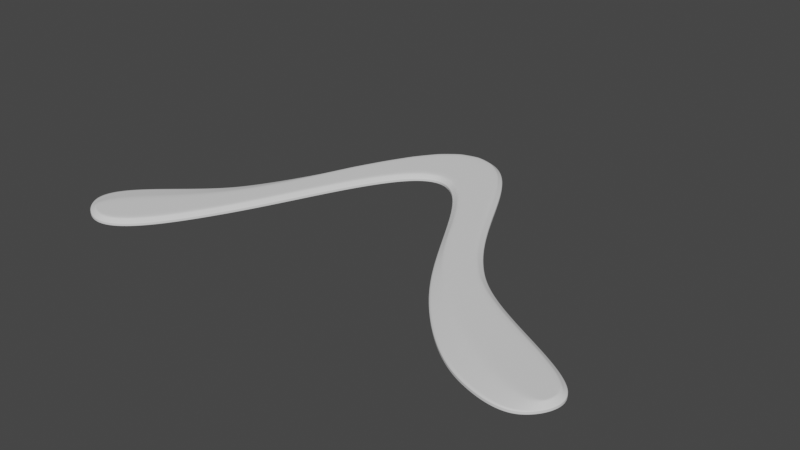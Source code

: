 # Source: asymmetric-vee-hook.blend  (saved by Blender 3.5.10; exported with 4.5.12 LTS)
import bpy
from mathutils import Matrix  # noqa: F401  (used for matrix-valued properties, if any)

bpy.ops.wm.read_factory_settings(use_empty=True)
scene = bpy.context.scene
scene.name = 'Scene'

# ---- collections
col_collection = bpy.data.collections.new('Collection'); scene.collection.children.link(col_collection)

# ---- world
world_world = bpy.data.worlds.new('World'); scene.world = world_world
world_world.use_nodes = True; world_world.node_tree.nodes.clear()
_N = world_world.node_tree.nodes; _L = world_world.node_tree.links
n0 = _N.new('ShaderNodeOutputWorld'); n0.name = 'World Output'; n0.location = (300, 300)
n1 = _N.new('ShaderNodeBackground'); n1.name = 'Background'; n1.location = (10, 300)
n1.inputs[0].default_value = (0.05088, 0.05088, 0.05088, 1.0)
_L.new(n1.outputs[0], n0.inputs[0])
n0.is_active_output = True
world_world.color = (0.05088, 0.05088, 0.05088)
world_world.use_sun_shadow = False
world_world.sun_shadow_jitter_overblur = 0.0

# ---- meshes
me_mesh = bpy.data.meshes.new('Mesh')
me_mesh.from_pydata([(-0.07905, 0.1097, 0.0), (-0.06842, 0.1277, 0.0), (-0.05896, 0.1469, 0.0), (-0.05019, 0.1661, 0.0), (-0.04164, 0.1844, 0.0), (-0.03283, 0.2005, 0.0), (-0.02327, 0.2134, 0.0), (-0.01249, 0.2219, 0.0), (7.451e-10, 0.225, 0.0), (0.01238, 0.2218, 0.0), (0.02295, 0.2131, 0.0), (0.03232, 0.2, 0.0), (0.04111, 0.1839, 0.0), (0.04994, 0.1658, 0.0), (0.05943, 0.1471, 0.0), (0.07021, 0.129, 0.0), (0.08288, 0.1126, 0.0), (0.09537, 0.1018, 0.0), (0.1106, 0.09208, 0.0), (0.127, 0.08321, 0.0), (0.1426, 0.07493, 0.0), (0.1557, 0.06699, 0.0), (0.1646, 0.05911, 0.0), (0.1675, 0.05105, 0.0), (0.1644, 0.04141, 0.0), (0.1555, 0.03253, 0.0), (0.1433, 0.03181, 0.0), (0.1313, 0.03476, 0.0), (0.1198, 0.03925, 0.0), (0.1082, 0.04654, 0.0), (0.09653, 0.05622, 0.0), (0.08513, 0.06783, 0.0), (0.07417, 0.08094, 0.0), (0.06379, 0.0959, 0.0), (0.05395, 0.1126, 0.0), (0.04454, 0.1298, 0.0), (0.03544, 0.1465, 0.0), (0.02654, 0.1615, 0.0), (0.01774, 0.1736, 0.0), (0.008933, 0.1817, 0.0), (7.451e-10, 0.1846, 0.0), (-0.008805, 0.1819, 0.0), (-0.0172, 0.1743, 0.0), (-0.02524, 0.1628, 0.0), (-0.03299, 0.1486, 0.0), (-0.04051, 0.1327, 0.0), (-0.04786, 0.1159, 0.0), (-0.05511, 0.09952, 0.0), (-0.06231, 0.08442, 0.0), (-0.06952, 0.07069, 0.0), (-0.07681, 0.05808, 0.0), (-0.08423, 0.04718, 0.0), (-0.09185, 0.03857, 0.0), (-0.09973, 0.03281, 0.0), (-0.1079, 0.03049, 0.0), (-0.1165, 0.03219, 0.0), (-0.1255, 0.03848, 0.0), (-0.1314, 0.04715, 0.0), (-0.1313, 0.05564, 0.0), (-0.1266, 0.06406, 0.0), (-0.1185, 0.07256, 0.0), (-0.1084, 0.08125, 0.0), (-0.09757, 0.09025, 0.0), (-0.08736, 0.0997, 0.0), (-0.06911, 0.1121, 0.0), (-0.06161, 0.1286, 0.0), (-0.05453, 0.1464, 0.0), (-0.04744, 0.1649, 0.0), (-0.03894, 0.183, 0.0), (-0.03027, 0.1988, 0.0), (-0.02107, 0.2112, 0.0), (-0.01112, 0.2191, 0.0), (-1.369e-05, 0.2219, 0.0), (0.01097, 0.219, 0.0), (0.02071, 0.211, 0.0), (0.02974, 0.1984, 0.0), (0.03841, 0.1825, 0.0), (0.04723, 0.1645, 0.0), (0.05677, 0.1456, 0.0), (0.06769, 0.1273, 0.0), (0.08067, 0.1105, 0.0), (0.09355, 0.09935, 0.0), (0.1091, 0.08946, 0.0), (0.1255, 0.08054, 0.0), (0.1411, 0.0723, 0.0), (0.1539, 0.06453, 0.0), (0.162, 0.05735, 0.0), (0.1641, 0.05134, 0.0), (0.1621, 0.04352, 0.0), (0.1562, 0.04224, 0.0), (0.1474, 0.04337, 0.0), (0.1347, 0.04809, 0.0), (0.1226, 0.05449, 0.0), (0.1097, 0.06214, 0.0), (0.09696, 0.07173, 0.0), (0.08552, 0.08212, 0.0), (0.07444, 0.09313, 0.0), (0.06402, 0.1051, 0.0), (0.05461, 0.1184, 0.0), (0.04599, 0.1328, 0.0), (0.03807, 0.148, 0.0), (0.02908, 0.1631, 0.0), (0.02002, 0.1756, 0.0), (0.01051, 0.1844, 0.0), (2.433e-05, 0.1878, 0.0), (-0.01035, 0.1846, 0.0), (-0.01948, 0.1763, 0.0), (-0.02782, 0.1644, 0.0), (-0.0357, 0.15, 0.0), (-0.04327, 0.1339, 0.0), (-0.05064, 0.1172, 0.0), (-0.05787, 0.1008, 0.0), (-0.06502, 0.08577, 0.0), (-0.07218, 0.07215, 0.0), (-0.07938, 0.0597, 0.0), (-0.08663, 0.04905, 0.0), (-0.09391, 0.04082, 0.0), (-0.1011, 0.03558, 0.0), (-0.1081, 0.03361, 0.0), (-0.1153, 0.03504, 0.0), (-0.1216, 0.03897, 0.0), (-0.1219, 0.04275, 0.0), (-0.1196, 0.0487, 0.0), (-0.1145, 0.05543, 0.0), (-0.1069, 0.06358, 0.0), (-0.09666, 0.07377, 0.0), (-0.08681, 0.08492, 0.0), (-0.07749, 0.09748, 0.0)], [], [(87, 88, 89, 86), (85, 86, 89, 90), (84, 85, 90, 91), (83, 84, 91, 92), (82, 83, 92, 93), (81, 82, 93, 94), (80, 81, 94, 95), (79, 80, 95, 96), (78, 79, 96, 97), (77, 78, 97, 98), (76, 77, 98, 99), (75, 76, 99, 100), (74, 75, 100, 101), (73, 74, 101, 102), (72, 73, 102, 103), (71, 72, 103, 104), (70, 71, 104, 105), (69, 70, 105, 106), (68, 69, 106, 107), (67, 68, 107, 108), (66, 67, 108, 109), (65, 66, 109, 110), (64, 65, 110, 111), (111, 112, 127, 64), (112, 113, 126, 127), (113, 114, 125, 126), (114, 115, 124, 125), (115, 116, 123, 124), (116, 117, 122, 123), (117, 118, 121, 122), (119, 120, 121, 118), (65, 64, 0, 1), (66, 65, 1, 2), (67, 66, 2, 3), (68, 67, 3, 4), (69, 68, 4, 5), (70, 69, 5, 6), (71, 70, 6, 7), (72, 71, 7, 8), (73, 72, 8, 9), (74, 73, 9, 10), (75, 74, 10, 11), (76, 75, 11, 12), (77, 76, 12, 13), (78, 77, 13, 14), (79, 78, 14, 15), (80, 79, 15, 16), (81, 80, 16, 17), (82, 81, 17, 18), (83, 82, 18, 19), (84, 83, 19, 20), (85, 84, 20, 21), (86, 85, 21, 22), (87, 86, 22, 23), (88, 87, 23, 24), (89, 88, 24, 25), (90, 89, 25, 26), (91, 90, 26, 27), (92, 91, 27, 28), (93, 92, 28, 29), (94, 93, 29, 30), (95, 94, 30, 31), (96, 95, 31, 32), (97, 96, 32, 33), (98, 97, 33, 34), (99, 98, 34, 35), (100, 99, 35, 36), (101, 100, 36, 37), (102, 101, 37, 38), (103, 102, 38, 39), (104, 103, 39, 40), (105, 104, 40, 41), (106, 105, 41, 42), (107, 106, 42, 43), (108, 107, 43, 44), (109, 108, 44, 45), (110, 109, 45, 46), (111, 110, 46, 47), (112, 111, 47, 48), (113, 112, 48, 49), (114, 113, 49, 50), (115, 114, 50, 51), (116, 115, 51, 52), (117, 116, 52, 53), (118, 117, 53, 54), (119, 118, 54, 55), (120, 119, 55, 56), (121, 120, 56, 57), (122, 121, 57, 58), (123, 122, 58, 59), (124, 123, 59, 60), (125, 124, 60, 61), (126, 125, 61, 62), (127, 126, 62, 63), (64, 127, 63, 0)])
me_mesh.polygons.foreach_set('use_smooth', [True] * 95)
_k = {(64, 65): 0.51, (65, 66): 0.51, (66, 67): 0.51, (67, 68): 0.51, (68, 69): 0.51, (69, 70): 0.51, (70, 71): 0.51, (71, 72): 0.51, (72, 73): 0.51, (73, 74): 0.51, (74, 75): 0.51, (75, 76): 0.51, (76, 77): 0.51, (77, 78): 0.51, (78, 79): 0.51, (79, 80): 0.51, (80, 81): 0.51, (81, 82): 0.51, (82, 83): 0.51, (83, 84): 0.51, (84, 85): 0.51, (85, 86): 0.51, (86, 87): 0.51, (87, 88): 0.51, (88, 89): 0.51, (89, 90): 0.51, (90, 91): 0.51, (91, 92): 0.51, (92, 93): 0.51, (93, 94): 0.51, (94, 95): 0.51, (95, 96): 0.51, (96, 97): 0.51, (97, 98): 0.51, (98, 99): 0.51, (99, 100): 0.51, (100, 101): 0.51, (101, 102): 0.51, (102, 103): 0.51, (103, 104): 0.51, (104, 105): 0.51, (105, 106): 0.51, (106, 107): 0.51, (107, 108): 0.51, (108, 109): 0.51, (109, 110): 0.51, (110, 111): 0.51, (111, 112): 0.51, (112, 113): 0.51, (113, 114): 0.51, (114, 115): 0.51, (115, 116): 0.51, (116, 117): 0.51, (117, 118): 0.51, (118, 119): 0.51, (119, 120): 0.51, (120, 121): 0.51, (121, 122): 0.51, (122, 123): 0.51, (123, 124): 0.51, (124, 125): 0.51, (125, 126): 0.51, (126, 127): 0.51, (64, 127): 0.51, (86, 89): 0.51, (85, 90): 0.51, (84, 91): 0.51, (83, 92): 0.51, (82, 93): 0.51, (81, 94): 0.51, (80, 95): 0.51, (79, 96): 0.51, (78, 97): 0.51, (77, 98): 0.51, (76, 99): 0.51, (75, 100): 0.51, (74, 101): 0.51, (73, 102): 0.51, (72, 103): 0.51, (71, 104): 0.51, (70, 105): 0.51, (69, 106): 0.51, (68, 107): 0.51, (67, 108): 0.51, (66, 109): 0.51, (65, 110): 0.51, (64, 111): 0.51, (112, 127): 0.51, (113, 126): 0.51, (114, 125): 0.51, (115, 124): 0.51, (116, 123): 0.51, (117, 122): 0.51, (118, 121): 0.51, (0, 1): 1.0, (1, 2): 1.0, (2, 3): 1.0, (3, 4): 1.0, (4, 5): 1.0, (5, 6): 1.0, (6, 7): 1.0, (7, 8): 1.0, (8, 9): 1.0, (9, 10): 1.0, (10, 11): 1.0, (11, 12): 1.0, (12, 13): 1.0, (13, 14): 1.0, (14, 15): 1.0, (15, 16): 1.0, (16, 17): 1.0, (17, 18): 1.0, (18, 19): 1.0, (19, 20): 1.0, (20, 21): 1.0, (21, 22): 1.0, (22, 23): 1.0, (23, 24): 1.0, (24, 25): 1.0, (25, 26): 1.0, (26, 27): 1.0, (27, 28): 1.0, (28, 29): 1.0, (29, 30): 1.0, (30, 31): 1.0, (31, 32): 1.0, (32, 33): 1.0, (33, 34): 1.0, (34, 35): 1.0, (35, 36): 1.0, (36, 37): 1.0, (37, 38): 1.0, (38, 39): 1.0, (39, 40): 1.0, (40, 41): 1.0, (41, 42): 1.0, (42, 43): 1.0, (43, 44): 1.0, (44, 45): 1.0, (45, 46): 1.0, (46, 47): 1.0, (47, 48): 1.0, (48, 49): 1.0, (49, 50): 1.0, (50, 51): 1.0, (51, 52): 1.0, (52, 53): 1.0, (53, 54): 1.0, (54, 55): 1.0, (55, 56): 1.0, (56, 57): 1.0, (57, 58): 1.0, (58, 59): 1.0, (59, 60): 1.0, (60, 61): 1.0, (61, 62): 1.0, (62, 63): 1.0, (0, 63): 1.0}
me_mesh.attributes.new('crease_edge', 'FLOAT', 'EDGE').data.foreach_set('value', [_k.get((min(e.vertices), max(e.vertices)), 0.0) for e in me_mesh.edges])
me_mesh.update()

# ---- objects
ob_beziercircle = bpy.data.objects.new('BezierCircle', me_mesh)

# ---- transforms, parenting, visibility, modifiers, constraints
ob_beziercircle.location = (0.0, 0.0, 0.0)
_vg = ob_beziercircle.vertex_groups.new(name='Group')
_vg.add([64, 65, 66, 67, 68, 69, 70, 71, 72, 73, 74, 75, 76, 77, 78, 79, 80, 81, 82, 83, 84, 85, 86, 87, 88, 89, 90, 91, 92, 93, 94, 95, 96, 97, 98, 99, 100, 101, 102, 103, 104, 105, 106, 107, 108, 109, 110, 111, 112, 113, 114, 115, 116, 117, 118, 119, 120, 121, 122, 123, 124, 125, 126, 127], 1.0, 'REPLACE')
_m = ob_beziercircle.modifiers.new('Solidify', 'SOLIDIFY')
_m.thickness = 0.0035
_m.thickness_vertex_group = 0.4085
_m.vertex_group = 'Group'
_m = ob_beziercircle.modifiers.new('Subdivision', 'SUBSURF')
_m.levels = 3
_m.render_levels = 3

# ---- collection membership
col_collection.objects.link(ob_beziercircle)

# ---- scene / render settings (as saved in the file)
scene.frame_start = 1; scene.frame_end = 250; scene.frame_set(1)
scene.render.engine = 'BLENDER_EEVEE_NEXT'
scene.cycles.sampling_pattern = 'TABULATED_SOBOL'
scene.view_settings.view_transform = 'Filmic'
bpy.context.view_layer.update()

# ---- added for rendering (the .blend has no active camera and no usable light): camera, sun
cam_auto = bpy.data.cameras.new('AutoCamera')
cam_auto.lens = 50.0
cam_auto.sensor_width = 36.0
cam_auto.clip_end = 1000.0
ob_auto_camera = bpy.data.objects.new('AutoCamera', cam_auto)
scene.collection.objects.link(ob_auto_camera)
ob_auto_camera.location = (0.347975, -0.268166, 0.265692)
ob_auto_camera.rotation_euler = (1.09748, -7.21219e-08, 0.694738)
scene.camera = ob_auto_camera
light_auto_sun = bpy.data.lights.new('AutoSun', 'SUN')
light_auto_sun.energy = 3.0
light_auto_sun.angle = 0.0523599
ob_auto_sun = bpy.data.objects.new('AutoSun', light_auto_sun)
scene.collection.objects.link(ob_auto_sun)
ob_auto_sun.rotation_euler = (0.872665, 0.174533, 0.523599)
bpy.context.view_layer.update()
